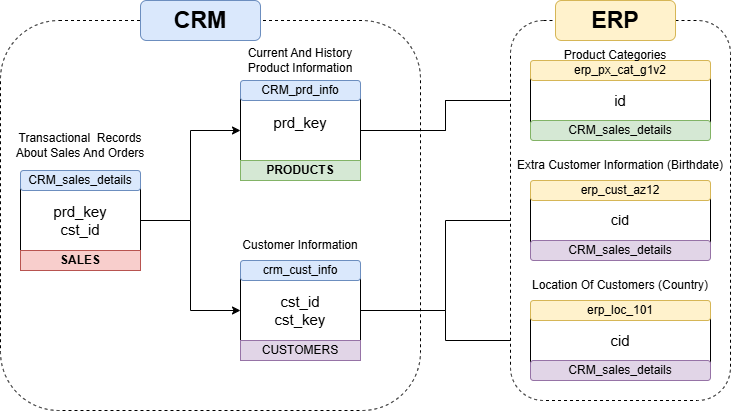

The diagram above was exported from draw.io. Its source (the exported page's mxGraphModel, read from the mxfile embedded in the PNG):
<mxGraphModel dx="860" dy="473" grid="1" gridSize="10" guides="1" tooltips="1" connect="1" arrows="1" fold="1" page="1" pageScale="1" pageWidth="827" pageHeight="1169" math="0" shadow="0">
  <root>
    <mxCell id="0" />
    <mxCell id="1" parent="0" />
    <mxCell id="u3xNmXbqOeJHi99lBHaH-1" parent="1" style="rounded=1;whiteSpace=wrap;html=1;strokeColor=default;dashed=1;" value="" vertex="1">
      <mxGeometry height="390" width="420" x="10" y="110" as="geometry" />
    </mxCell>
    <mxCell id="u3xNmXbqOeJHi99lBHaH-3" parent="1" style="rounded=1;whiteSpace=wrap;html=1;fillColor=#dae8fc;strokeColor=#6c8ebf;" value="&lt;font style=&quot;font-size: 23px;&quot;&gt;&lt;b&gt;CRM&lt;/b&gt;&lt;/font&gt;" vertex="1">
      <mxGeometry height="40" width="120" x="150" y="90" as="geometry" />
    </mxCell>
    <mxCell id="u3xNmXbqOeJHi99lBHaH-15" edge="1" parent="1" source="u3xNmXbqOeJHi99lBHaH-4" style="edgeStyle=orthogonalEdgeStyle;rounded=0;orthogonalLoop=1;jettySize=auto;html=1;" target="u3xNmXbqOeJHi99lBHaH-9">
      <mxGeometry relative="1" as="geometry" />
    </mxCell>
    <mxCell id="u3xNmXbqOeJHi99lBHaH-19" edge="1" parent="1" source="u3xNmXbqOeJHi99lBHaH-4" style="edgeStyle=orthogonalEdgeStyle;rounded=0;orthogonalLoop=1;jettySize=auto;html=1;entryX=0;entryY=0.5;entryDx=0;entryDy=0;" target="u3xNmXbqOeJHi99lBHaH-12">
      <mxGeometry relative="1" as="geometry" />
    </mxCell>
    <mxCell id="u3xNmXbqOeJHi99lBHaH-4" parent="1" style="rounded=1;whiteSpace=wrap;html=1;" value="&lt;font style=&quot;font-size: 15px;&quot;&gt;prd_key&lt;/font&gt;&lt;div&gt;&lt;font style=&quot;font-size: 15px;&quot;&gt;cst_id&lt;/font&gt;&lt;/div&gt;" vertex="1">
      <mxGeometry height="100" width="120" x="30" y="260" as="geometry" />
    </mxCell>
    <mxCell id="u3xNmXbqOeJHi99lBHaH-5" parent="1" style="rounded=0;whiteSpace=wrap;html=1;fillColor=#f8cecc;strokeColor=#b85450;" value="&lt;b&gt;SALES&lt;/b&gt;" vertex="1">
      <mxGeometry height="20" width="120" x="30" y="340" as="geometry" />
    </mxCell>
    <mxCell id="u3xNmXbqOeJHi99lBHaH-6" parent="1" style="rounded=1;whiteSpace=wrap;html=1;fillColor=#dae8fc;strokeColor=#6c8ebf;" value="CRM_sales_details" vertex="1">
      <mxGeometry height="20" width="120" x="30" y="260" as="geometry" />
    </mxCell>
    <mxCell id="u3xNmXbqOeJHi99lBHaH-51" edge="1" parent="1" source="u3xNmXbqOeJHi99lBHaH-9" style="edgeStyle=orthogonalEdgeStyle;rounded=0;orthogonalLoop=1;jettySize=auto;html=1;" target="u3xNmXbqOeJHi99lBHaH-27">
      <mxGeometry relative="1" as="geometry" />
    </mxCell>
    <mxCell id="u3xNmXbqOeJHi99lBHaH-54" edge="1" parent="1" source="u3xNmXbqOeJHi99lBHaH-9" style="edgeStyle=orthogonalEdgeStyle;rounded=0;orthogonalLoop=1;jettySize=auto;html=1;entryX=0;entryY=0.5;entryDx=0;entryDy=0;" target="u3xNmXbqOeJHi99lBHaH-27">
      <mxGeometry relative="1" as="geometry" />
    </mxCell>
    <mxCell id="u3xNmXbqOeJHi99lBHaH-9" parent="1" style="rounded=1;whiteSpace=wrap;html=1;" value="&lt;font style=&quot;font-size: 15px;&quot;&gt;prd_key&lt;/font&gt;&lt;div&gt;&lt;br&gt;&lt;/div&gt;" vertex="1">
      <mxGeometry height="100" width="120" x="250" y="170" as="geometry" />
    </mxCell>
    <mxCell id="u3xNmXbqOeJHi99lBHaH-10" parent="1" style="rounded=0;whiteSpace=wrap;html=1;fillColor=#d5e8d4;strokeColor=#82b366;" value="&lt;b&gt;PRODUCTS&lt;/b&gt;" vertex="1">
      <mxGeometry height="20" width="120" x="250" y="250" as="geometry" />
    </mxCell>
    <mxCell id="u3xNmXbqOeJHi99lBHaH-11" parent="1" style="rounded=1;whiteSpace=wrap;html=1;fillColor=#dae8fc;strokeColor=#6c8ebf;" value="CRM_prd_info" vertex="1">
      <mxGeometry height="20" width="120" x="250" y="170" as="geometry" />
    </mxCell>
    <mxCell id="u3xNmXbqOeJHi99lBHaH-52" edge="1" parent="1" source="u3xNmXbqOeJHi99lBHaH-12" style="edgeStyle=orthogonalEdgeStyle;rounded=0;orthogonalLoop=1;jettySize=auto;html=1;" target="u3xNmXbqOeJHi99lBHaH-42">
      <mxGeometry relative="1" as="geometry" />
    </mxCell>
    <mxCell id="u3xNmXbqOeJHi99lBHaH-55" edge="1" parent="1" source="u3xNmXbqOeJHi99lBHaH-12" style="edgeStyle=orthogonalEdgeStyle;rounded=0;orthogonalLoop=1;jettySize=auto;html=1;entryX=0;entryY=0.5;entryDx=0;entryDy=0;" target="u3xNmXbqOeJHi99lBHaH-45">
      <mxGeometry relative="1" as="geometry" />
    </mxCell>
    <mxCell id="u3xNmXbqOeJHi99lBHaH-12" parent="1" style="rounded=1;whiteSpace=wrap;html=1;" value="&lt;span style=&quot;font-size: 15px;&quot;&gt;cst_id&lt;/span&gt;&lt;div&gt;&lt;span style=&quot;font-size: 15px;&quot;&gt;cst_key&lt;/span&gt;&lt;/div&gt;" vertex="1">
      <mxGeometry height="100" width="120" x="250" y="350" as="geometry" />
    </mxCell>
    <mxCell id="u3xNmXbqOeJHi99lBHaH-13" parent="1" style="rounded=0;whiteSpace=wrap;html=1;fillColor=#e1d5e7;strokeColor=#9673a6;" value="CUSTOMERS" vertex="1">
      <mxGeometry height="20" width="120" x="250" y="430" as="geometry" />
    </mxCell>
    <mxCell id="u3xNmXbqOeJHi99lBHaH-14" parent="1" style="rounded=1;whiteSpace=wrap;html=1;fillColor=#dae8fc;strokeColor=#6c8ebf;" value="crm_cust_info" vertex="1">
      <mxGeometry height="20" width="120" x="250" y="350" as="geometry" />
    </mxCell>
    <mxCell id="u3xNmXbqOeJHi99lBHaH-18" edge="1" parent="1" source="u3xNmXbqOeJHi99lBHaH-4" style="edgeStyle=orthogonalEdgeStyle;rounded=0;orthogonalLoop=1;jettySize=auto;html=1;entryX=0;entryY=0.5;entryDx=0;entryDy=0;strokeColor=none;" target="u3xNmXbqOeJHi99lBHaH-12">
      <mxGeometry relative="1" as="geometry" />
    </mxCell>
    <mxCell id="u3xNmXbqOeJHi99lBHaH-20" parent="1" style="rounded=1;whiteSpace=wrap;html=1;dashed=1;" value="" vertex="1">
      <mxGeometry height="380" width="220" x="520" y="110" as="geometry" />
    </mxCell>
    <mxCell id="u3xNmXbqOeJHi99lBHaH-23" parent="1" style="rounded=1;whiteSpace=wrap;html=1;fillColor=#fff2cc;strokeColor=#d6b656;" value="&lt;b&gt;&lt;font style=&quot;font-size: 23px;&quot;&gt;ERP&lt;/font&gt;&lt;/b&gt;" vertex="1">
      <mxGeometry height="40" width="120" x="565" y="90" as="geometry" />
    </mxCell>
    <mxCell id="u3xNmXbqOeJHi99lBHaH-27" parent="1" style="rounded=1;whiteSpace=wrap;html=1;" value="&lt;span style=&quot;font-size: 15px;&quot;&gt;id&lt;/span&gt;" vertex="1">
      <mxGeometry height="80" width="180" x="540" y="150" as="geometry" />
    </mxCell>
    <mxCell id="u3xNmXbqOeJHi99lBHaH-28" parent="1" style="rounded=1;whiteSpace=wrap;html=1;fillColor=#fff2cc;strokeColor=#d6b656;" value="erp_px_cat_g1v2" vertex="1">
      <mxGeometry height="20" width="180" x="540" y="150" as="geometry" />
    </mxCell>
    <mxCell id="u3xNmXbqOeJHi99lBHaH-29" parent="1" style="rounded=1;whiteSpace=wrap;html=1;fillColor=#d5e8d4;strokeColor=#82b366;" value="CRM_sales_details" vertex="1">
      <mxGeometry height="20" width="180" x="540" y="210" as="geometry" />
    </mxCell>
    <mxCell id="u3xNmXbqOeJHi99lBHaH-42" parent="1" style="rounded=1;whiteSpace=wrap;html=1;" value="&lt;font style=&quot;font-size: 14px;&quot;&gt;cid&lt;/font&gt;" vertex="1">
      <mxGeometry height="80" width="180" x="540" y="270" as="geometry" />
    </mxCell>
    <mxCell id="u3xNmXbqOeJHi99lBHaH-43" parent="1" style="rounded=1;whiteSpace=wrap;html=1;fillColor=#fff2cc;strokeColor=#d6b656;" value="erp_cust_az12" vertex="1">
      <mxGeometry height="20" width="180" x="540" y="270" as="geometry" />
    </mxCell>
    <mxCell id="u3xNmXbqOeJHi99lBHaH-44" parent="1" style="rounded=1;whiteSpace=wrap;html=1;fillColor=#e1d5e7;strokeColor=#9673a6;" value="CRM_sales_details" vertex="1">
      <mxGeometry height="20" width="180" x="540" y="330" as="geometry" />
    </mxCell>
    <mxCell id="u3xNmXbqOeJHi99lBHaH-45" parent="1" style="rounded=1;whiteSpace=wrap;html=1;" value="&lt;span style=&quot;font-size: 15px;&quot;&gt;cid&lt;/span&gt;" vertex="1">
      <mxGeometry height="80" width="180" x="540" y="390" as="geometry" />
    </mxCell>
    <mxCell id="u3xNmXbqOeJHi99lBHaH-46" parent="1" style="rounded=1;whiteSpace=wrap;html=1;fillColor=#fff2cc;strokeColor=#d6b656;" value="erp_loc_101" vertex="1">
      <mxGeometry height="20" width="180" x="540" y="390" as="geometry" />
    </mxCell>
    <mxCell id="u3xNmXbqOeJHi99lBHaH-47" parent="1" style="rounded=1;whiteSpace=wrap;html=1;fillColor=#e1d5e7;strokeColor=#9673a6;" value="CRM_sales_details" vertex="1">
      <mxGeometry height="20" width="180" x="540" y="450" as="geometry" />
    </mxCell>
    <mxCell id="u3xNmXbqOeJHi99lBHaH-56" parent="1" style="text;html=1;whiteSpace=wrap;strokeColor=none;fillColor=none;align=center;verticalAlign=middle;rounded=0;" value="Transactional&amp;nbsp; Records About Sales And Orders" vertex="1">
      <mxGeometry height="30" width="140" x="20" y="220" as="geometry" />
    </mxCell>
    <mxCell id="u3xNmXbqOeJHi99lBHaH-57" parent="1" style="text;html=1;whiteSpace=wrap;strokeColor=none;fillColor=none;align=center;verticalAlign=middle;rounded=0;" value="Current And History Product Information" vertex="1">
      <mxGeometry height="30" width="120" x="250" y="135" as="geometry" />
    </mxCell>
    <mxCell id="u3xNmXbqOeJHi99lBHaH-58" parent="1" style="text;html=1;whiteSpace=wrap;strokeColor=none;fillColor=none;align=center;verticalAlign=middle;rounded=0;" value="Customer Information" vertex="1">
      <mxGeometry height="30" width="130" x="245" y="320" as="geometry" />
    </mxCell>
    <mxCell id="u3xNmXbqOeJHi99lBHaH-59" parent="1" style="text;html=1;whiteSpace=wrap;strokeColor=none;fillColor=none;align=center;verticalAlign=middle;rounded=0;" value="Product Categories" vertex="1">
      <mxGeometry height="30" width="120" x="565" y="130" as="geometry" />
    </mxCell>
    <mxCell id="u3xNmXbqOeJHi99lBHaH-60" parent="1" style="text;html=1;whiteSpace=wrap;strokeColor=none;fillColor=none;align=center;verticalAlign=middle;rounded=0;" value="Extra Customer Information (Birthdate)" vertex="1">
      <mxGeometry height="30" width="220" x="520" y="240" as="geometry" />
    </mxCell>
    <mxCell id="u3xNmXbqOeJHi99lBHaH-61" parent="1" style="text;html=1;whiteSpace=wrap;strokeColor=none;fillColor=none;align=center;verticalAlign=middle;rounded=0;" value="Location Of Customers (Country)" vertex="1">
      <mxGeometry height="30" width="200" x="530" y="360" as="geometry" />
    </mxCell>
  </root>
</mxGraphModel>